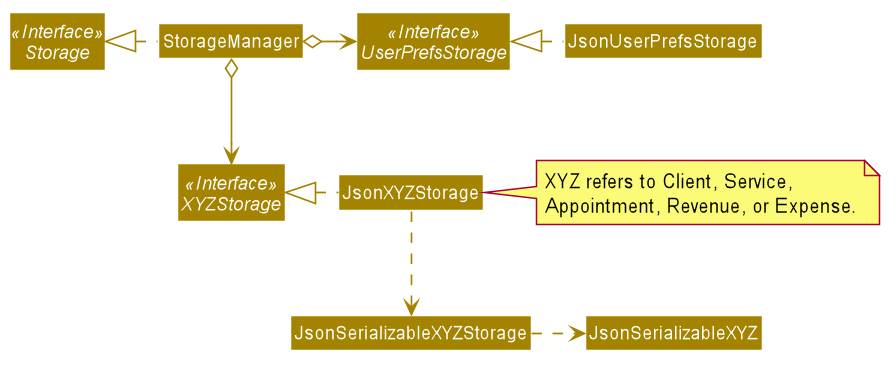

The diagram above was rendered by PlantUML. Its source (embedded in the PNG):
@startuml








skinparam BackgroundColor #FFFFFFF

skinparam Shadowing false

skinparam Class {
    FontColor #FFFFFF
    BorderThickness 1
    BorderColor #FFFFFF
    StereotypeFontColor #FFFFFF
    FontName Arial
    AttributeFontColor #FFFFFF
    AttributeIconSize 0
}

skinparam Actor {
    BorderColor #000000
    Color #000000
    FontName Arial
}

skinparam Sequence {
    MessageAlign center
    BoxFontSize 15
    BoxPadding 0
    BoxFontColor #FFFFFF
    FontName Arial
}

skinparam Participant {
    FontColor #FFFFFFF
    Padding 20
}

skinparam MinClassWidth 50
skinparam ParticipantPadding 10
skinparam Shadowing false
skinparam DefaultTextAlignment center
skinparam packageStyle Rectangle

hide footbox
hide circle
hide members
skinparam arrowThickness 1.1
skinparam arrowColor #A38300
skinparam classBackgroundColor #A38300

Interface Storage <<Interface>>
Interface UserPrefsStorage <<Interface>>
Interface XYZStorage <<Interface>>

Class StorageManager
Class JsonUserPrefsStorage
Class JsonXYZStorage

StorageManager .left.|> Storage
StorageManager o-right-> UserPrefsStorage
StorageManager o--> XYZStorage

JsonUserPrefsStorage .left.|> UserPrefsStorage
JsonXYZStorage .left.|> XYZStorage
JsonXYZStorage .down.> JsonSerializableXYZStorage
JsonSerializableXYZStorage .right.> JsonSerializableXYZ


note right of JsonXYZStorage : XYZ refers to Client, Service, \nAppointment, Revenue, or Expense.
@enduml